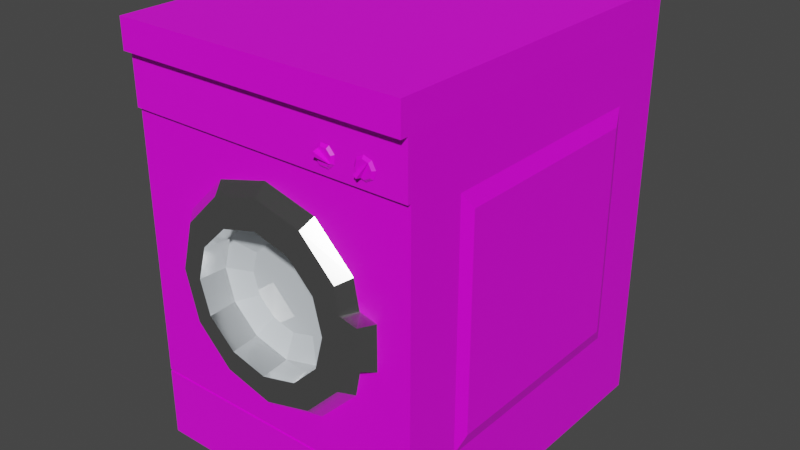 # Source: washingmachine.blend  (saved by Blender 3.1.7; exported with 4.5.12 LTS)
import bpy
from mathutils import Matrix  # noqa: F401  (used for matrix-valued properties, if any)

bpy.ops.wm.read_factory_settings(use_empty=True)
scene = bpy.context.scene
scene.name = 'Scene'

# ---- collections
col_collection = bpy.data.collections.new('Collection'); scene.collection.children.link(col_collection)

# ---- images (referenced by path relative to the original .blend; pixels are not part of the script)
import os
ASSET_DIR = os.environ.get("B2B_ASSET_DIR", "")  # directory of the original .blend (textures are referenced by path, not embedded)
HERE = os.path.dirname(os.path.abspath(__file__))  # packed textures are extracted next to this script under _unpacked/

def load_image(name, relpath, width, height, colorspace="sRGB"):
    """Load a texture the original file referenced (path relative to the .blend, or extracted next to this script)."""
    p = next((c for c in (os.path.join(HERE, relpath), os.path.join(ASSET_DIR, relpath)) if relpath and os.path.exists(c)), "")
    if p:
        img = bpy.data.images.load(p, check_existing=True)
        img.name = name
    else:  # same state as the original file: an image datablock whose file is absent (Cycles renders it pink)
        img = bpy.data.images.new(name, width, height)
        img.source = "FILE"
        img.filepath = "//" + (relpath or name)
    img.colorspace_settings.name = colorspace
    return img
img_washingmachinetexture_png = load_image('washingmachineTexture.png', 'washingmachineTexture.png', 1024, 1024, 'sRGB')
img_washingmachinetexture1_png = load_image('washingmachineTexture1.png', 'washingmachineTexture1.png', 1024, 1024, 'sRGB')

# ---- materials (node trees are filled in below, after node groups)
mat_washingmachinemat = bpy.data.materials.new('washingmachineMat')
mat_washingmachinemat.alpha_threshold = 0.0
mat_washingmachinemat.use_transparent_shadow = False
mat_washingmachinemat.line_color = (0.0, 0.0, 0.0, 1.0)
mat_washingmachinemat1 = bpy.data.materials.new('washingmachineMat1')
mat_washingmachinemat1.use_transparent_shadow = False
mat_washingmachinemat2 = bpy.data.materials.new('washingmachineMat2')
mat_washingmachinemat2.use_transparent_shadow = False
mat_washingmachineglassmat = bpy.data.materials.new('washingmachineGlassMat')
mat_washingmachineglassmat.use_transparent_shadow = False

# ---- material node trees
mat_washingmachinemat.use_nodes = True; mat_washingmachinemat.node_tree.nodes.clear()
_N = mat_washingmachinemat.node_tree.nodes; _L = mat_washingmachinemat.node_tree.links
n0 = _N.new('ShaderNodeOutputMaterial'); n0.name = 'Material Output'; n0.location = (300, 300)
n1 = _N.new('ShaderNodeBsdfPrincipled'); n1.name = 'Principled BSDF'; n1.location = (10, 300)
n1.distribution = 'GGX'
n1.subsurface_method = 'RANDOM_WALK_SKIN'
n1.inputs[2].default_value = 0.4
n1.inputs[3].default_value = 1.45
n1.inputs[27].default_value = (0.0, 0.0, 0.0, 1.0)
n1.inputs[28].default_value = 1.0
n2 = _N.new('ShaderNodeTexImage'); n2.name = 'Image Texture'; n2.location = (-280, 280)
n2.image = img_washingmachinetexture_png
n2.interpolation = 'Closest'
_L.new(n1.outputs[0], n0.inputs[0])
_L.new(n2.outputs[0], n1.inputs[0])
n0.is_active_output = True
mat_washingmachinemat1.use_nodes = True; mat_washingmachinemat1.node_tree.nodes.clear()
_N = mat_washingmachinemat1.node_tree.nodes; _L = mat_washingmachinemat1.node_tree.links
n0 = _N.new('ShaderNodeBsdfPrincipled'); n0.name = 'Principled BSDF'; n0.location = (10, 300)
n0.distribution = 'GGX'
n0.subsurface_method = 'RANDOM_WALK_SKIN'
n0.inputs[3].default_value = 1.45
n0.inputs[27].default_value = (0.0, 0.0, 0.0, 1.0)
n0.inputs[28].default_value = 1.0
n1 = _N.new('ShaderNodeOutputMaterial'); n1.name = 'Material Output'; n1.location = (300, 300)
n2 = _N.new('ShaderNodeTexImage'); n2.name = 'Image Texture'; n2.location = (-280, 280)
n2.image = img_washingmachinetexture1_png
n2.interpolation = 'Closest'
_L.new(n0.outputs[0], n1.inputs[0])
_L.new(n2.outputs[0], n0.inputs[0])
n1.is_active_output = True
mat_washingmachinemat2.use_nodes = True; mat_washingmachinemat2.node_tree.nodes.clear()
_N = mat_washingmachinemat2.node_tree.nodes; _L = mat_washingmachinemat2.node_tree.links
n0 = _N.new('ShaderNodeBsdfPrincipled'); n0.name = 'Principled BSDF'; n0.location = (10, 300)
n0.distribution = 'GGX'
n0.subsurface_method = 'RANDOM_WALK_SKIN'
n0.inputs[1].default_value = 1.0
n0.inputs[2].default_value = 0.1614
n0.inputs[3].default_value = 1.45
n0.inputs[27].default_value = (0.0, 0.0, 0.0, 1.0)
n0.inputs[28].default_value = 1.0
n1 = _N.new('ShaderNodeOutputMaterial'); n1.name = 'Material Output'; n1.location = (300, 300)
_L.new(n0.outputs[0], n1.inputs[0])
n1.is_active_output = True
mat_washingmachineglassmat.use_nodes = True; mat_washingmachineglassmat.node_tree.nodes.clear()
_N = mat_washingmachineglassmat.node_tree.nodes; _L = mat_washingmachineglassmat.node_tree.links
n0 = _N.new('ShaderNodeBsdfPrincipled'); n0.name = 'Principled BSDF'; n0.location = (10, 300)
n0.distribution = 'GGX'
n0.subsurface_method = 'RANDOM_WALK_SKIN'
n0.inputs[0].default_value = (0.6963, 0.753, 0.8, 1.0)
n0.inputs[2].default_value = 0.0
n0.inputs[3].default_value = 1.45
n0.inputs[27].default_value = (0.0, 0.0, 0.0, 1.0)
n0.inputs[28].default_value = 1.0
n1 = _N.new('ShaderNodeOutputMaterial'); n1.name = 'Material Output'; n1.location = (300, 300)
_L.new(n0.outputs[0], n1.inputs[0])
n1.is_active_output = True

# ---- world
world_world = bpy.data.worlds.new('World'); scene.world = world_world
world_world.use_nodes = True; world_world.node_tree.nodes.clear()
_N = world_world.node_tree.nodes; _L = world_world.node_tree.links
n0 = _N.new('ShaderNodeOutputWorld'); n0.name = 'World Output'; n0.location = (300, 300)
n1 = _N.new('ShaderNodeBackground'); n1.name = 'Background'; n1.location = (10, 300)
n1.inputs[0].default_value = (0.05088, 0.05088, 0.05088, 1.0)
_L.new(n1.outputs[0], n0.inputs[0])
n0.is_active_output = True
world_world.color = (0.05088, 0.05088, 0.05088)
world_world.use_sun_shadow = False
world_world.sun_shadow_jitter_overblur = 0.0

# ---- meshes
me_cube_002 = bpy.data.meshes.new('Cube.002')
me_cube_002.from_pydata([(-0.35, -0.41, 0.0), (-0.3613, 0.2503, 0.24), (-0.35, 0.41, 1.0), (0.35, -0.41, 0.0), (0.3613, 0.2503, 0.24), (0.35, 0.41, 1.0), (-0.3613, 0.2503, 0.7399), (0.3613, 0.2503, 0.7399), (-0.35, -0.4368, 0.93), (-0.35, -0.4368, 1.0), (0.35, -0.4368, 1.0), (0.35, -0.4368, 0.93), (0.35, -0.41, 0.8075), (-0.35, -0.41, 0.8075), (-0.35, -0.4185, 0.8075), (-0.35, -0.4185, 0.93), (0.35, -0.4185, 0.93), (0.35, -0.4185, 0.8075), (0.35, -0.41, 0.1727), (0.35, -0.41, 0.1675), (-0.35, -0.41, 0.1675), (-0.35, -0.41, 0.1727), (0.0, -0.41, 0.8075), (0.0, -0.41, 0.1727), (0.35, -0.41, 0.4901), (-0.35, -0.41, 0.4901), (-0.1225, -0.41, 0.7024), (-8.31e-10, -0.41, 0.7352), (-0.2123, -0.41, 0.6126), (-0.2451, -0.41, 0.4901), (-0.2123, -0.41, 0.3676), (-0.1225, -0.41, 0.2778), (2.06e-08, -0.41, 0.245), (0.1225, -0.41, 0.2778), (0.2123, -0.41, 0.3676), (0.2243, -0.41, 0.4901), (0.2123, -0.41, 0.6126), (0.1225, -0.41, 0.7024), (0.2243, -0.41, 0.5514), (0.2243, -0.41, 0.4288), (-0.1225, 0.09373, 0.7024), (-8.31e-10, 0.09373, 0.7352), (-0.2123, 0.09373, 0.6126), (-0.2451, 0.09373, 0.4901), (-0.2123, 0.09373, 0.3676), (-0.1225, 0.09373, 0.2778), (2.06e-08, 0.09373, 0.245), (0.1225, 0.09373, 0.2778), (0.2123, 0.09373, 0.3676), (0.2243, 0.09373, 0.4288), (0.2243, 0.09373, 0.5514), (0.2243, 0.09373, 0.4901), (0.1225, 0.09373, 0.7024), (0.2123, 0.09373, 0.6126), (-0.002693, 0.2059, 0.4901), (0.35, -0.41, 0.93), (-0.35, -0.41, 0.93), (0.3613, -0.2446, 0.24), (-0.3613, -0.2446, 0.24), (-0.3613, -0.2446, 0.7399), (0.3613, -0.2446, 0.7399), (-0.35, 0.41, 0.93), (-0.35, 0.41, 0.0), (0.35, 0.41, 0.93), (0.35, 0.41, 0.0), (0.35, -0.4043, 0.0), (0.35, -0.4043, 0.93), (-0.35, -0.4043, 0.93), (0.35, -0.4043, 0.1675), (0.35, -0.4043, 0.1727), (-0.35, -0.4043, 0.1727), (-0.35, -0.4043, 0.1675), (-0.35, -0.4043, 0.0), (-0.35, 0.2779, 0.7768), (-0.35, 0.2779, 0.2031), (0.35, 0.2779, 0.7768), (0.35, 0.2779, 0.2031), (0.35, -0.2722, 0.2031), (0.35, -0.2722, 0.7768), (-0.35, -0.2722, 0.7768), (-0.35, -0.2722, 0.2031)], [], [(9, 2, 61, 67, 56, 15, 8), (61, 2, 5, 63), (63, 5, 10, 11, 16, 55, 66), (62, 64, 65, 3, 0, 72), (5, 2, 9, 10), (13, 22, 12, 17, 14), (62, 61, 63, 64), (11, 10, 9, 8), (56, 13, 14, 15), (17, 16, 15, 14), (16, 11, 8, 15), (12, 55, 16, 17), (20, 19, 68, 71), (3, 19, 20, 0), (69, 70, 71, 68), (18, 23, 21, 70, 69), (37, 36, 12, 22, 27), (35, 24, 12, 36, 38), (18, 24, 35, 39, 34), (22, 13, 28, 26, 27), (29, 28, 13, 25), (25, 21, 30, 29), (21, 23, 32, 31, 30), (32, 23, 18, 34, 33), (34, 39, 49, 48), (37, 27, 41, 52), (27, 26, 40, 41), (31, 32, 46, 45), (38, 36, 53, 50), (28, 29, 43, 42), (36, 37, 52, 53), (33, 34, 48, 47), (30, 31, 45, 44), (32, 33, 47, 46), (29, 30, 44, 43), (39, 35, 51, 49), (26, 28, 42, 40), (35, 38, 50, 51), (49, 51, 54), (51, 50, 54), (50, 53, 54), (53, 52, 54), (52, 41, 54), (41, 40, 54), (40, 42, 54), (42, 43, 54), (43, 44, 54), (44, 45, 54), (45, 46, 54), (46, 47, 54), (47, 48, 54), (48, 49, 54), (65, 68, 19, 3), (67, 70, 21, 25, 13, 56), (69, 66, 55, 12, 24, 18), (0, 20, 71, 72), (58, 59, 6, 1), (4, 7, 60, 57), (74, 73, 61, 62), (75, 76, 64, 63), (76, 77, 65, 64), (78, 75, 63, 66), (73, 79, 67, 61), (77, 78, 66, 69, 68, 65), (79, 80, 72, 71, 70, 67), (80, 74, 62, 72), (1, 6, 73, 74), (7, 4, 76, 75), (4, 57, 77, 76), (60, 7, 75, 78), (6, 59, 79, 73), (57, 60, 78, 77), (58, 1, 74, 80), (59, 58, 80, 79)])
me_cube_002.polygons.foreach_set('material_index', [1, 0, 1, 0, 1, 1, 0, 1, 1, 1, 1, 1, 1, 1, 1, 1, 0, 0, 0, 0, 0, 0, 0, 0, 2, 2, 2, 2, 2, 2, 2, 2, 2, 2, 2, 2, 2, 2, 2, 2, 2, 2, 2, 2, 2, 2, 2, 2, 2, 2, 2, 2, 1, 0, 0, 1, 0, 0, 0, 0, 0, 0, 0, 0, 0, 0, 0, 0, 0, 0, 0, 0, 0, 0])
_uv = me_cube_002.uv_layers.new(name='UVMap')
_uv.uv.foreach_set('vector', [0.4196, 0.6402, 0.4196, 0.9211, 0.3964, 0.9211, 0.3964, 0.651, 0.3964, 0.6491, 0.3964, 0.6463, 0.3964, 0.6402, 0.4196, 0.9443, 0.4196, 0.9211, 0.6518, 0.9211, 0.6518, 0.9443, 0.675, 0.9211, 0.6518, 0.9211, 0.6518, 0.6402, 0.675, 0.6402, 0.675, 0.6463, 0.675, 0.6491, 0.675, 0.651, 0.9856, 0.07622, 0.9334, 0.07622, 0.9334, 0.01556, 0.9334, 0.01465, 0.9855, 0.01465, 0.9856, 0.01556, 0.6518, 0.9211, 0.4196, 0.9211, 0.4196, 0.6402, 0.6518, 0.6402, 0.4196, 0.5675, 0.5357, 0.5675, 0.6518, 0.5675, 0.6518, 0.5703, 0.4196, 0.5703, 0.9856, 0.07622, 0.9856, 0.1455, 0.9334, 0.1455, 0.9334, 0.07622, 0.6518, 0.617, 0.6518, 0.6402, 0.4196, 0.6402, 0.4196, 0.617, 0.4168, 0.6109, 0.4168, 0.5703, 0.4196, 0.5703, 0.4196, 0.6109, 0.6518, 0.5703, 0.6518, 0.6109, 0.4196, 0.6109, 0.4196, 0.5703, 0.6518, 0.6109, 0.6518, 0.617, 0.4196, 0.617, 0.4196, 0.6109, 0.6546, 0.5703, 0.6546, 0.6109, 0.6518, 0.6109, 0.6518, 0.5703, 0.4206, 0.5387, 0.6444, 0.5387, 0.6445, 0.5426, 0.4206, 0.5426, 0.6444, 0.4851, 0.6444, 0.5387, 0.4206, 0.5387, 0.4206, 0.4851, 0.6445, 0.5465, 0.4207, 0.5465, 0.4206, 0.5426, 0.6445, 0.5426, 0.6445, 0.5483, 0.5406, 0.5486, 0.4206, 0.5486, 0.4207, 0.5465, 0.6445, 0.5465, 0.277, 0.4482, 0.2454, 0.4157, 0.3135, 0.368, 0.3148, 0.4927, 0.2886, 0.4926, 0.2012, 0.4106, 0.2028, 0.3645, 0.3135, 0.368, 0.2454, 0.4157, 0.2235, 0.411, 0.08021, 0.3606, 0.2028, 0.3645, 0.2012, 0.4106, 0.1785, 0.4102, 0.1553, 0.4143, 0.3148, 0.4927, 0.313, 0.6173, 0.2447, 0.5696, 0.2766, 0.537, 0.2886, 0.4926, 0.201, 0.5826, 0.2447, 0.5696, 0.313, 0.6173, 0.2028, 0.6211, 0.2028, 0.6211, 0.07971, 0.6253, 0.1546, 0.5716, 0.201, 0.5826, 0.07971, 0.6253, 0.08159, 0.4929, 0.1085, 0.493, 0.1206, 0.5385, 0.1546, 0.5716, 0.1085, 0.493, 0.08159, 0.4929, 0.08021, 0.3606, 0.1553, 0.4143, 0.121, 0.4476, 0.7014, 0.9027, 0.6929, 0.8901, 0.7858, 0.83, 0.7907, 0.8419, 0.7163, 0.7057, 0.7357, 0.6795, 0.8331, 0.7555, 0.8074, 0.7717, 0.9162, 0.6602, 0.9402, 0.6811, 0.8614, 0.7699, 0.8331, 0.7555, 0.944, 0.9502, 0.9191, 0.9736, 0.8328, 0.878, 0.8607, 0.8639, 0.691, 0.7451, 0.6986, 0.7327, 0.7908, 0.7908, 0.7858, 0.8029, 0.965, 0.7039, 0.9891, 0.7282, 0.8958, 0.8169, 0.8811, 0.7893, 0.6986, 0.7327, 0.7163, 0.7057, 0.8074, 0.7717, 0.7908, 0.7908, 0.7201, 0.9282, 0.7014, 0.9027, 0.7907, 0.8419, 0.8068, 0.8612, 0.9675, 0.926, 0.944, 0.9502, 0.8607, 0.8639, 0.8808, 0.8447, 0.7387, 0.9519, 0.7201, 0.9282, 0.8068, 0.8612, 0.8328, 0.878, 0.9891, 0.9025, 0.9675, 0.926, 0.8808, 0.8447, 0.8958, 0.8169, 0.6929, 0.8901, 0.6852, 0.8781, 0.782, 0.8165, 0.7858, 0.83, 0.9402, 0.6811, 0.965, 0.7039, 0.8811, 0.7893, 0.8614, 0.7699, 0.6838, 0.7571, 0.691, 0.7451, 0.7858, 0.8029, 0.782, 0.8165, 0.7858, 0.83, 0.782, 0.8165, 0.8351, 0.8167, 0.782, 0.8165, 0.7858, 0.8029, 0.8351, 0.8167, 0.7858, 0.8029, 0.7908, 0.7908, 0.8351, 0.8167, 0.7908, 0.7908, 0.8074, 0.7717, 0.8351, 0.8167, 0.8074, 0.7717, 0.8331, 0.7555, 0.8351, 0.8167, 0.8331, 0.7555, 0.8614, 0.7699, 0.8351, 0.8167, 0.8614, 0.7699, 0.8811, 0.7893, 0.8351, 0.8167, 0.8811, 0.7893, 0.8958, 0.8169, 0.8351, 0.8167, 0.8958, 0.8169, 0.8808, 0.8447, 0.8351, 0.8167, 0.8808, 0.8447, 0.8607, 0.8639, 0.8351, 0.8167, 0.8607, 0.8639, 0.8328, 0.878, 0.8351, 0.8167, 0.8328, 0.878, 0.8068, 0.8612, 0.8351, 0.8167, 0.8068, 0.8612, 0.7907, 0.8419, 0.8351, 0.8167, 0.7907, 0.8419, 0.7858, 0.83, 0.8351, 0.8167, 0.6463, 0.4851, 0.6463, 0.5387, 0.6444, 0.5387, 0.6444, 0.4851, 0.366, 0.6183, 0.07978, 0.6275, 0.07971, 0.6253, 0.2028, 0.6211, 0.313, 0.6173, 0.3659, 0.6158, 0.08027, 0.3584, 0.3666, 0.3669, 0.3666, 0.3694, 0.3135, 0.368, 0.2028, 0.3645, 0.08021, 0.3606, 0.4206, 0.4851, 0.4206, 0.5387, 0.4188, 0.5387, 0.4188, 0.4851, 0.1078, 0.6874, 0.2956, 0.6817, 0.3015, 0.8676, 0.1137, 0.8732, 0.1133, 0.1121, 0.3014, 0.1176, 0.2961, 0.3038, 0.1081, 0.2981, 0.09957, 0.8849, 0.3164, 0.8784, 0.3755, 0.9261, 0.02436, 0.9371, 0.3162, 0.1068, 0.09904, 0.1005, 0.02395, 0.04844, 0.3755, 0.05876, 0.09904, 0.1005, 0.09333, 0.309, 0.0153, 0.3565, 0.02395, 0.04844, 0.3104, 0.3154, 0.3162, 0.1068, 0.3755, 0.05876, 0.3666, 0.3669, 0.3164, 0.8784, 0.3096, 0.67, 0.366, 0.6183, 0.3755, 0.9261, 0.09333, 0.309, 0.3104, 0.3154, 0.3666, 0.3669, 0.08027, 0.3584, 0.07833, 0.3583, 0.0153, 0.3565, 0.3096, 0.67, 0.09285, 0.6767, 0.01518, 0.6294, 0.07785, 0.6276, 0.07978, 0.6275, 0.366, 0.6183, 0.09285, 0.6767, 0.09957, 0.8849, 0.02436, 0.9371, 0.01518, 0.6294, 0.1137, 0.8732, 0.3015, 0.8676, 0.3164, 0.8784, 0.09957, 0.8849, 0.3014, 0.1176, 0.1133, 0.1121, 0.09904, 0.1005, 0.3162, 0.1068, 0.1133, 0.1121, 0.1081, 0.2981, 0.09333, 0.309, 0.09904, 0.1005, 0.2961, 0.3038, 0.3014, 0.1176, 0.3162, 0.1068, 0.3104, 0.3154, 0.3015, 0.8676, 0.2956, 0.6817, 0.3096, 0.67, 0.3164, 0.8784, 0.1081, 0.2981, 0.2961, 0.3038, 0.3104, 0.3154, 0.09333, 0.309, 0.1078, 0.6874, 0.1137, 0.8732, 0.09957, 0.8849, 0.09285, 0.6767, 0.2956, 0.6817, 0.1078, 0.6874, 0.09285, 0.6767, 0.3096, 0.67])
me_cube_002.materials.append(mat_washingmachinemat)
me_cube_002.materials.append(mat_washingmachinemat1)
me_cube_002.materials.append(mat_washingmachinemat2)
me_cube_002.use_remesh_fix_poles = True
me_cube_002.use_remesh_preserve_attributes = False
me_cube_002.update()
me_cube_003 = bpy.data.meshes.new('Cube.003')
me_cube_003.from_pydata([(-0.2727, 0.0521, 0.1028), (-0.3276, 0.05212, 0.0883), (-0.3668, 0.05209, 0.04972), (-0.3804, 0.05203, -4.663e-08), (-0.3668, 0.05209, -0.04972), (-0.3276, 0.05212, -0.0883), (-0.2727, 0.0521, -0.1028), (-0.2178, 0.05212, -0.0883), (-0.1786, 0.05209, -0.04972), (-0.165, 0.05203, -4.663e-08), (-0.1786, 0.05209, 0.04972), (-0.2178, 0.05212, 0.0883), (-0.3984, 0.00116, 0.2239), (-0.2727, 0.001608, 0.258), (-0.4909, 7.674e-05, 0.1297), (-0.5249, -0.000545, -4.663e-08), (-0.4909, 7.674e-05, -0.1297), (-0.3984, 0.00116, -0.2239), (-0.2727, 0.001608, -0.258), (-0.1471, 0.00116, -0.2239), (-0.05438, -8.749e-05, -0.1292), (-0.04133, 8.641e-05, -4.663e-08), (-0.05438, -8.749e-05, 0.1292), (-0.1471, 0.00116, 0.2239), (-0.3853, -0.02872, 0.1995), (-0.2727, -0.02866, 0.23), (-0.4681, -0.02892, 0.1158), (-0.4987, -0.02908, -4.663e-08), (-0.4681, -0.02892, -0.1158), (-0.3853, -0.02872, -0.1995), (-0.2727, -0.02866, -0.23), (-0.1602, -0.02872, -0.1995), (-0.07714, -0.02892, -0.1155), (-0.06638, -0.02911, -4.663e-08), (-0.07714, -0.02892, 0.1155), (-0.1602, -0.02872, 0.1995), (-0.3588, -0.03604, 0.1407), (-0.2727, -0.03592, 0.1636), (-0.4205, -0.03678, 0.07961), (-0.4422, -0.03786, -4.663e-08), (-0.4205, -0.03678, -0.07961), (-0.3588, -0.03604, -0.1407), (-0.2727, -0.03592, -0.1636), (-0.1866, -0.03604, -0.1407), (-0.1249, -0.03684, -0.07951), (-0.1033, -0.03816, -4.663e-08), (-0.1249, -0.03684, 0.07951), (-0.1866, -0.03604, 0.1407), (-0.3578, 0.02851, 0.1337), (-0.2727, 0.02876, 0.1564), (-0.4175, 0.02795, 0.07407), (-0.4374, 0.02761, -4.663e-08), (-0.4175, 0.02795, -0.07407), (-0.3578, 0.02851, -0.1337), (-0.2727, 0.02876, -0.1564), (-0.1876, 0.02851, -0.1337), (-0.128, 0.02795, -0.07407), (-0.1081, 0.02761, -4.663e-08), (-0.128, 0.02795, 0.07407), (-0.1876, 0.02851, 0.1337), (-0.04141, 0.0, 0.06291), (-0.06621, -0.02892, 0.05622), (-0.04141, 0.0, -0.06291), (-0.06621, -0.02892, -0.05622), (-0.2727, 0.0637, 0.1075), (-0.3285, 0.0637, 0.09253), (-0.3686, 0.0637, 0.05247), (-0.3826, 0.0637, -4.663e-08), (-0.3686, 0.0637, -0.05247), (-0.3285, 0.0637, -0.09253), (-0.2727, 0.0637, -0.1075), (-0.2169, 0.0637, -0.09253), (-0.1769, 0.0637, -0.05247), (-0.1628, 0.0637, -4.663e-08), (-0.1769, 0.0637, 0.05247), (-0.2169, 0.0637, 0.09253), (-0.3953, 0.008392, 0.2123), (-0.2727, 0.008392, 0.2451), (-0.485, 0.008392, 0.1225), (-0.5178, 0.008392, -4.663e-08), (-0.485, 0.008392, -0.1225), (-0.3953, 0.008392, -0.2123), (-0.2727, 0.008392, -0.2451), (-0.1502, 0.008392, -0.2123), (-0.06048, 0.008392, -0.1225), (-0.04839, 0.008392, -4.663e-08), (-0.06048, 0.008392, 0.1225), (-0.1502, 0.008392, 0.2123), (-0.3833, -0.01785, 0.1909), (-0.2727, -0.01785, 0.2206), (-0.4641, -0.01785, 0.1101), (-0.4936, -0.01785, -4.663e-08), (-0.4641, -0.01785, -0.1101), (-0.3833, -0.01785, -0.1909), (-0.2727, -0.01785, -0.2206), (-0.1622, -0.01785, -0.1909), (-0.08133, -0.01785, -0.1101), (-0.0709, -0.01785, -4.663e-08), (-0.08133, -0.01785, 0.1101), (-0.1622, -0.01785, 0.1909), (-0.362, -0.02184, 0.1532), (-0.2727, -0.02184, 0.1771), (-0.4271, -0.02184, 0.08812), (-0.4507, -0.02184, -4.663e-08), (-0.4271, -0.02184, -0.08812), (-0.362, -0.02184, -0.1532), (-0.2727, -0.02184, -0.1771), (-0.1835, -0.02184, -0.1532), (-0.1184, -0.02184, -0.08812), (-0.09477, -0.02184, -4.663e-08), (-0.1184, -0.02184, 0.08812), (-0.1835, -0.02184, 0.1532), (-0.3615, 0.03553, 0.1481), (-0.2727, 0.03553, 0.1718), (-0.4254, 0.03553, 0.08416), (-0.448, 0.03553, -4.663e-08), (-0.4254, 0.03553, -0.08416), (-0.3615, 0.03553, -0.1481), (-0.2727, 0.03553, -0.1718), (-0.1839, 0.03553, -0.1481), (-0.1201, 0.03553, -0.08416), (-0.0975, 0.03553, -4.663e-08), (-0.1201, 0.03553, 0.08416), (-0.1839, 0.03553, 0.1481), (-0.04839, 0.008392, 0.06127), (-0.0709, -0.01785, 0.05505), (-0.04839, 0.008392, -0.06127), (-0.0709, -0.01785, -0.05505), (0.0, 0.0, 0.0526), (7.597e-05, 8.641e-05, -4.663e-08), (-0.02481, -0.02892, 0.047), (-0.02497, -0.02911, -4.663e-08), (0.0, 0.0, -0.0526), (-0.02481, -0.02892, -0.047)], [], [(1, 2, 3, 4, 5, 6, 7, 8, 9, 10, 11, 0), (24, 25, 13, 12), (26, 24, 12, 14), (27, 26, 14, 15), (28, 27, 15, 16), (29, 28, 16, 17), (30, 29, 17, 18), (31, 30, 18, 19), (32, 31, 19, 20), (63, 32, 20, 62), (60, 61, 130, 128), (35, 34, 22, 23), (25, 35, 23, 13), (36, 37, 25, 24), (38, 36, 24, 26), (39, 38, 26, 27), (40, 39, 27, 28), (41, 40, 28, 29), (42, 41, 29, 30), (43, 42, 30, 31), (44, 43, 31, 32), (45, 44, 32, 63, 33), (46, 45, 33, 61, 34), (47, 46, 34, 35), (37, 47, 35, 25), (48, 49, 37, 36), (50, 48, 36, 38), (51, 50, 38, 39), (52, 51, 39, 40), (53, 52, 40, 41), (54, 53, 41, 42), (55, 54, 42, 43), (56, 55, 43, 44), (57, 56, 44, 45), (58, 57, 45, 46), (59, 58, 46, 47), (49, 59, 47, 37), (1, 0, 49, 48), (2, 1, 48, 50), (3, 2, 50, 51), (4, 3, 51, 52), (5, 4, 52, 53), (6, 5, 53, 54), (7, 6, 54, 55), (8, 7, 55, 56), (9, 8, 56, 57), (10, 9, 57, 58), (11, 10, 58, 59), (0, 11, 59, 49), (34, 61, 60, 22), (33, 63, 133, 131), (65, 64, 75, 74, 73, 72, 71, 70, 69, 68, 67, 66), (88, 76, 77, 89), (90, 78, 76, 88), (91, 79, 78, 90), (92, 80, 79, 91), (93, 81, 80, 92), (94, 82, 81, 93), (95, 83, 82, 94), (96, 84, 83, 95), (127, 126, 84, 96), (125, 124, 85, 97), (99, 87, 86, 98), (89, 77, 87, 99), (100, 88, 89, 101), (102, 90, 88, 100), (103, 91, 90, 102), (104, 92, 91, 103), (105, 93, 92, 104), (106, 94, 93, 105), (107, 95, 94, 106), (108, 96, 95, 107), (109, 97, 127, 96, 108), (110, 98, 125, 97, 109), (111, 99, 98, 110), (101, 89, 99, 111), (112, 100, 101, 113), (114, 102, 100, 112), (115, 103, 102, 114), (116, 104, 103, 115), (117, 105, 104, 116), (118, 106, 105, 117), (119, 107, 106, 118), (120, 108, 107, 119), (121, 109, 108, 120), (122, 110, 109, 121), (123, 111, 110, 122), (113, 101, 111, 123), (65, 112, 113, 64), (66, 114, 112, 65), (67, 115, 114, 66), (68, 116, 115, 67), (69, 117, 116, 68), (70, 118, 117, 69), (71, 119, 118, 70), (72, 120, 119, 71), (73, 121, 120, 72), (74, 122, 121, 73), (75, 123, 122, 74), (64, 113, 123, 75), (98, 86, 124, 125), (97, 85, 126, 127), (12, 13, 77, 76), (14, 12, 76, 78), (15, 14, 78, 79), (16, 15, 79, 80), (17, 16, 80, 81), (18, 17, 81, 82), (19, 18, 82, 83), (20, 19, 83, 84), (62, 20, 84, 126), (60, 21, 85, 124), (23, 22, 86, 87), (13, 23, 87, 77), (22, 60, 124, 86), (21, 62, 126, 85), (130, 131, 129, 128), (131, 133, 132, 129), (21, 60, 128, 129), (63, 62, 132, 133), (62, 21, 129, 132), (61, 33, 131, 130)])
me_cube_003.polygons.foreach_set('material_index', [2, 3, 3, 3, 3, 3, 3, 3, 3, 3, 3, 3, 3, 3, 3, 3, 3, 3, 3, 3, 3, 3, 3, 3, 3, 3, 3, 3, 3, 3, 3, 3, 3, 3, 3, 3, 3, 2, 2, 2, 2, 2, 2, 2, 2, 2, 2, 2, 2, 3, 3, 2, 3, 3, 3, 3, 3, 3, 3, 3, 3, 3, 3, 3, 3, 3, 3, 3, 3, 3, 3, 3, 3, 3, 3, 3, 3, 3, 3, 3, 3, 3, 3, 3, 3, 3, 3, 3, 2, 2, 2, 2, 2, 2, 2, 2, 2, 2, 2, 2, 3, 3, 3, 3, 3, 3, 3, 3, 3, 3, 3, 3, 3, 3, 3, 3, 3, 3, 3, 3, 3, 3])
_uv = me_cube_003.uv_layers.new(name='UVMap')
_uv.uv.foreach_set('vector', [0.7757, 0.04407, 0.7954, 0.04388, 0.8115, 0.05306, 0.8206, 0.06918, 0.8203, 0.08894, 0.8099, 0.1065, 0.7922, 0.1169, 0.7725, 0.1171, 0.7564, 0.1079, 0.7473, 0.09176, 0.7476, 0.07201, 0.758, 0.05443, 0.6731, 0.1862, 0.6465, 0.1353, 0.6629, 0.1226, 0.693, 0.1807, 0.6728, 0.2448, 0.6731, 0.1862, 0.693, 0.1807, 0.6932, 0.2492, 0.643, 0.301, 0.6728, 0.2448, 0.6932, 0.2492, 0.6601, 0.314, 0.5803, 0.329, 0.64, 0.3044, 0.6514, 0.3228, 0.5829, 0.3502, 0.5205, 0.3242, 0.5803, 0.329, 0.5829, 0.3502, 0.5132, 0.3441, 0.4703, 0.2928, 0.5205, 0.3242, 0.5132, 0.3441, 0.4559, 0.3086, 0.4439, 0.2406, 0.4708, 0.2933, 0.4538, 0.3061, 0.4236, 0.2461, 0.4441, 0.1806, 0.4439, 0.2406, 0.4236, 0.2461, 0.4236, 0.1764, 0.4601, 0.153, 0.4441, 0.1806, 0.4236, 0.1764, 0.4408, 0.1436, 0.8934, 0.07329, 0.8829, 0.06397, 0.8979, 0.06065, 0.9085, 0.06981, 0.5995, 0.1048, 0.5406, 0.09745, 0.5392, 0.07695, 0.6072, 0.08559, 0.6479, 0.1367, 0.5995, 0.1048, 0.6072, 0.08559, 0.6622, 0.1216, 0.6429, 0.1968, 0.6217, 0.1591, 0.6465, 0.1353, 0.6731, 0.1862, 0.6431, 0.2407, 0.6429, 0.1968, 0.6731, 0.1862, 0.6728, 0.2448, 0.6212, 0.2803, 0.6431, 0.2407, 0.6728, 0.2448, 0.643, 0.301, 0.579, 0.2984, 0.6212, 0.2803, 0.64, 0.3044, 0.5803, 0.329, 0.5339, 0.2941, 0.579, 0.2984, 0.5803, 0.329, 0.5205, 0.3242, 0.4966, 0.2692, 0.5339, 0.2941, 0.5205, 0.3242, 0.4703, 0.2928, 0.4751, 0.2299, 0.4966, 0.2692, 0.4708, 0.2933, 0.4439, 0.2406, 0.4746, 0.1845, 0.4751, 0.2299, 0.4439, 0.2406, 0.4441, 0.1806, 0.4974, 0.1444, 0.4746, 0.1845, 0.4441, 0.1806, 0.4601, 0.153, 0.4817, 0.1298, 0.5405, 0.1281, 0.4974, 0.1444, 0.4856, 0.1268, 0.5115, 0.1093, 0.5406, 0.09745, 0.5854, 0.1342, 0.5405, 0.1281, 0.5406, 0.09745, 0.5995, 0.1048, 0.6217, 0.1591, 0.5854, 0.1342, 0.5995, 0.1048, 0.6479, 0.1367, 0.6163, 0.2043, 0.6022, 0.1771, 0.6217, 0.1591, 0.6429, 0.1968, 0.6144, 0.2334, 0.6163, 0.2043, 0.6429, 0.1968, 0.6431, 0.2407, 0.5989, 0.2553, 0.6144, 0.2334, 0.6431, 0.2407, 0.6212, 0.2803, 0.5746, 0.2683, 0.5989, 0.2553, 0.6212, 0.2803, 0.579, 0.2984, 0.5441, 0.2671, 0.5746, 0.2683, 0.579, 0.2984, 0.5339, 0.2941, 0.5167, 0.2508, 0.5441, 0.2671, 0.5339, 0.2941, 0.4966, 0.2692, 0.5028, 0.222, 0.5167, 0.2508, 0.4966, 0.2692, 0.4751, 0.2299, 0.5042, 0.192, 0.5028, 0.222, 0.4751, 0.2299, 0.4746, 0.1845, 0.5192, 0.1698, 0.5042, 0.192, 0.4746, 0.1845, 0.4974, 0.1444, 0.5437, 0.1586, 0.5192, 0.1698, 0.4974, 0.1444, 0.5405, 0.1281, 0.5749, 0.1613, 0.5437, 0.1586, 0.5405, 0.1281, 0.5854, 0.1342, 0.6022, 0.1771, 0.5749, 0.1613, 0.5854, 0.1342, 0.6217, 0.1591, 0.7757, 0.04407, 0.758, 0.05443, 0.7428, 0.03912, 0.7714, 0.02267, 0.7954, 0.04388, 0.7757, 0.04407, 0.7714, 0.02267, 0.8029, 0.02282, 0.8115, 0.05306, 0.7954, 0.04388, 0.8029, 0.02282, 0.8275, 0.03715, 0.8206, 0.06918, 0.8115, 0.05306, 0.8275, 0.03715, 0.8417, 0.06178, 0.8203, 0.08894, 0.8206, 0.06918, 0.8417, 0.06178, 0.8417, 0.09327, 0.8099, 0.1065, 0.8203, 0.08894, 0.8417, 0.09327, 0.8251, 0.1219, 0.7922, 0.1169, 0.8099, 0.1065, 0.8251, 0.1219, 0.7965, 0.1383, 0.7725, 0.1171, 0.7922, 0.1169, 0.7965, 0.1383, 0.765, 0.1381, 0.7564, 0.1079, 0.7725, 0.1171, 0.765, 0.1381, 0.7404, 0.1238, 0.7473, 0.09176, 0.7564, 0.1079, 0.7404, 0.1238, 0.7262, 0.09913, 0.7476, 0.07201, 0.7473, 0.09176, 0.7262, 0.09913, 0.7262, 0.06767, 0.758, 0.05443, 0.7476, 0.07201, 0.7262, 0.06767, 0.7428, 0.03912, 0.5406, 0.09745, 0.5115, 0.1093, 0.505, 0.08924, 0.5392, 0.07695, 0.8828, 0.04354, 0.883, 0.02311, 0.898, 0.0265, 0.8979, 0.04358, 0.9616, 0.2239, 0.9615, 0.2446, 0.9512, 0.2627, 0.9336, 0.2729, 0.9141, 0.2729, 0.8973, 0.2631, 0.8872, 0.2454, 0.8874, 0.2247, 0.8977, 0.2066, 0.9152, 0.1964, 0.9347, 0.1964, 0.9516, 0.2062, 0.6985, 0.4567, 0.6799, 0.4518, 0.7125, 0.3917, 0.7276, 0.404, 0.6988, 0.5162, 0.6799, 0.5204, 0.6799, 0.4518, 0.6985, 0.4567, 0.7267, 0.5715, 0.7103, 0.5834, 0.6799, 0.5204, 0.6988, 0.5162, 0.7855, 0.6004, 0.7818, 0.6198, 0.7169, 0.5908, 0.7285, 0.5738, 0.846, 0.599, 0.8514, 0.6178, 0.7818, 0.6198, 0.7855, 0.6004, 0.8997, 0.5689, 0.9123, 0.5841, 0.8514, 0.6178, 0.846, 0.599, 0.9283, 0.5157, 0.9468, 0.5208, 0.9142, 0.5802, 0.8994, 0.5683, 0.9288, 0.4558, 0.9479, 0.4519, 0.9468, 0.5208, 0.9283, 0.5157, 0.9137, 0.4298, 0.9315, 0.4207, 0.9479, 0.4519, 0.9288, 0.4558, 0.8656, 0.3856, 0.8735, 0.3676, 0.9021, 0.3875, 0.8906, 0.4038, 0.7791, 0.3746, 0.7735, 0.3562, 0.8422, 0.3529, 0.839, 0.372, 0.7275, 0.4047, 0.7151, 0.3903, 0.7735, 0.3562, 0.7791, 0.3746, 0.7204, 0.4623, 0.6985, 0.4567, 0.7276, 0.404, 0.7447, 0.4212, 0.7202, 0.5107, 0.6988, 0.5162, 0.6985, 0.4567, 0.7204, 0.4623, 0.7438, 0.556, 0.7267, 0.5715, 0.6988, 0.5162, 0.7202, 0.5107, 0.7903, 0.5784, 0.7855, 0.6004, 0.7285, 0.5738, 0.7438, 0.556, 0.8398, 0.5767, 0.846, 0.599, 0.7855, 0.6004, 0.7903, 0.5784, 0.8822, 0.5515, 0.8997, 0.5689, 0.846, 0.599, 0.8398, 0.5767, 0.9063, 0.5097, 0.9283, 0.5157, 0.8994, 0.5683, 0.8822, 0.5515, 0.9072, 0.4608, 0.9288, 0.4558, 0.9283, 0.5157, 0.9063, 0.5097, 0.8823, 0.415, 0.8933, 0.4057, 0.9137, 0.4298, 0.9288, 0.4558, 0.9072, 0.4608, 0.8348, 0.3942, 0.839, 0.372, 0.8656, 0.3856, 0.8906, 0.4038, 0.8823, 0.415, 0.7853, 0.3965, 0.7791, 0.3746, 0.839, 0.372, 0.8348, 0.3942, 0.7447, 0.4212, 0.7275, 0.4047, 0.7791, 0.3746, 0.7853, 0.3965, 0.7456, 0.4699, 0.7204, 0.4623, 0.7447, 0.4212, 0.7625, 0.439, 0.7476, 0.5046, 0.7202, 0.5107, 0.7204, 0.4623, 0.7456, 0.4699, 0.7658, 0.5332, 0.7438, 0.556, 0.7202, 0.5107, 0.7476, 0.5046, 0.7956, 0.5505, 0.7903, 0.5784, 0.7438, 0.556, 0.7658, 0.5332, 0.8315, 0.5507, 0.8398, 0.5767, 0.7903, 0.5784, 0.7956, 0.5505, 0.8636, 0.5334, 0.8822, 0.5515, 0.8398, 0.5767, 0.8315, 0.5507, 0.8803, 0.5014, 0.9063, 0.5097, 0.8822, 0.5515, 0.8636, 0.5334, 0.8791, 0.4662, 0.9072, 0.4608, 0.9063, 0.5097, 0.8803, 0.5014, 0.8601, 0.4377, 0.8823, 0.415, 0.9072, 0.4608, 0.8791, 0.4662, 0.8297, 0.4224, 0.8348, 0.3942, 0.8823, 0.415, 0.8601, 0.4377, 0.7936, 0.422, 0.7853, 0.3965, 0.8348, 0.3942, 0.8297, 0.4224, 0.7625, 0.439, 0.7447, 0.4212, 0.7853, 0.3965, 0.7936, 0.422, 0.9616, 0.2239, 0.9865, 0.2167, 0.9865, 0.2514, 0.9615, 0.2446, 0.9516, 0.2062, 0.9695, 0.1875, 0.9865, 0.2167, 0.9616, 0.2239, 0.9347, 0.1964, 0.9414, 0.1714, 0.9695, 0.1875, 0.9516, 0.2062, 0.9152, 0.1964, 0.9091, 0.1713, 0.9414, 0.1714, 0.9347, 0.1964, 0.8977, 0.2066, 0.8798, 0.188, 0.9091, 0.1713, 0.9152, 0.1964, 0.8874, 0.2247, 0.8624, 0.2179, 0.8798, 0.188, 0.8977, 0.2066, 0.8872, 0.2454, 0.8624, 0.2525, 0.8624, 0.2179, 0.8874, 0.2247, 0.8973, 0.2631, 0.8794, 0.2817, 0.8624, 0.2525, 0.8872, 0.2454, 0.9141, 0.2729, 0.9074, 0.2978, 0.8794, 0.2817, 0.8973, 0.2631, 0.9336, 0.2729, 0.9397, 0.298, 0.9074, 0.2978, 0.9141, 0.2729, 0.9512, 0.2627, 0.9691, 0.2813, 0.9397, 0.298, 0.9336, 0.2729, 0.9615, 0.2446, 0.9865, 0.2514, 0.9691, 0.2813, 0.9512, 0.2627, 0.839, 0.372, 0.8422, 0.3529, 0.8735, 0.3676, 0.8656, 0.3856, 0.8933, 0.4057, 0.9092, 0.3926, 0.9315, 0.4207, 0.9137, 0.4298, 0.6731, 0.4484, 0.7065, 0.3864, 0.7125, 0.3917, 0.6799, 0.4518, 0.6731, 0.5203, 0.6731, 0.4484, 0.6799, 0.4518, 0.6799, 0.5204, 0.7052, 0.587, 0.6731, 0.5203, 0.6799, 0.5204, 0.7103, 0.5834, 0.7822, 0.6267, 0.7135, 0.5961, 0.7169, 0.5908, 0.7818, 0.6198, 0.855, 0.6247, 0.7822, 0.6267, 0.7818, 0.6198, 0.8514, 0.6178, 0.9178, 0.5901, 0.855, 0.6247, 0.8514, 0.6178, 0.9123, 0.5841, 0.9535, 0.5244, 0.92, 0.5855, 0.9142, 0.5802, 0.9468, 0.5208, 0.9548, 0.4519, 0.9535, 0.5244, 0.9468, 0.5208, 0.9479, 0.4519, 0.9372, 0.4177, 0.9548, 0.4519, 0.9479, 0.4519, 0.9315, 0.4207, 0.8761, 0.362, 0.9056, 0.3824, 0.9021, 0.3875, 0.8735, 0.3676, 0.7698, 0.3496, 0.8419, 0.3462, 0.8422, 0.3529, 0.7735, 0.3562, 0.7097, 0.3847, 0.7698, 0.3496, 0.7735, 0.3562, 0.7151, 0.3903, 0.8419, 0.3462, 0.8761, 0.362, 0.8735, 0.3676, 0.8422, 0.3529, 0.9142, 0.3886, 0.9372, 0.4177, 0.9315, 0.4207, 0.9092, 0.3926, 0.8979, 0.06065, 0.8979, 0.04358, 0.9119, 0.04362, 0.9118, 0.06273, 0.8979, 0.04358, 0.898, 0.0265, 0.9119, 0.0245, 0.9119, 0.04362, 0.8979, 0.09666, 0.8979, 0.1195, 0.8829, 0.1158, 0.8828, 0.09666, 0.883, 0.02311, 0.8935, 0.01384, 0.9086, 0.0174, 0.898, 0.0265, 0.8979, 0.0738, 0.8979, 0.09666, 0.8828, 0.09666, 0.8829, 0.07755, 0.8829, 0.06397, 0.8828, 0.04354, 0.8979, 0.04358, 0.8979, 0.06065])
me_cube_003.materials.append(mat_washingmachinemat)
me_cube_003.materials.append(mat_washingmachinemat1)
me_cube_003.materials.append(mat_washingmachineglassmat)
me_cube_003.materials.append(mat_washingmachinemat2)
me_cube_003.use_remesh_fix_poles = True
me_cube_003.use_remesh_preserve_attributes = False
me_cube_003.update()
me_circle_006 = bpy.data.meshes.new('Circle.006')
me_circle_006.from_pydata([(-0.03563, 0.004331, -0.01162), (-0.03467, 0.004331, 0.007526), (-0.04753, 0.004331, 0.02175), (-0.06668, 0.004331, 0.02272), (-0.0809, 0.004331, 0.009857), (-0.08187, 0.004331, -0.009294), (-0.06901, 0.004331, -0.02352), (-0.04986, 0.004331, -0.02448), (-0.04032, -0.0006176, 0.005511), (-0.04105, -0.0006176, -0.009051), (-0.0501, -0.0006176, 0.01633), (-0.06466, -0.0006176, 0.01706), (-0.07548, -0.0006176, 0.007284), (-0.07621, -0.0006176, -0.007279), (-0.06643, -0.0006176, -0.0181), (-0.05187, -0.0006176, -0.01883), (-0.07007, -0.0006176, 0.01217), (-0.07584, -0.0006176, 2.511e-06), (-0.06971, -0.01247, 0.009784), (-0.07377, -0.01247, 0.001233), (-0.04105, -0.003528, -0.009051), (0.04981, 0.004331, 0.02118), (0.03139, 0.004331, 0.02651), (0.0146, 0.004331, 0.01726), (0.009266, 0.004331, -0.001161), (0.01852, 0.004331, -0.01796), (0.03694, 0.004331, -0.02329), (0.05373, 0.004331, -0.01404), (0.05907, 0.004331, 0.004381), (0.03206, -0.0006176, 0.02054), (0.04606, -0.0006176, 0.01649), (0.01929, -0.0006176, 0.01351), (0.01523, -0.0006176, -0.0004975), (0.02227, -0.0006176, -0.01327), (0.03627, -0.0006176, -0.01732), (0.04904, -0.0006176, -0.01029), (0.0531, -0.0006176, 0.003717), (0.01875, -0.0006176, -0.006883), (0.02927, -0.0006176, -0.0153), (0.02116, -0.01247, -0.007079), (0.02855, -0.01247, -0.01299), (0.04606, -0.003528, 0.01649)], [], [(17, 16, 12), (8, 9, 0, 1), (10, 8, 1, 2), (11, 10, 2, 3), (12, 16, 11, 3, 4), (13, 17, 12, 4, 5), (14, 13, 5, 6), (15, 14, 6, 7), (9, 15, 7, 0), (9, 8, 10, 11, 16), (17, 9, 20, 19), (15, 9, 17, 13, 14), (20, 18, 19), (9, 16, 18, 20), (16, 17, 19, 18), (38, 37, 33), (29, 30, 21, 22), (31, 29, 22, 23), (32, 31, 23, 24), (33, 37, 32, 24, 25), (34, 38, 33, 25, 26), (35, 34, 26, 27), (36, 35, 27, 28), (30, 36, 28, 21), (30, 29, 31, 32, 37), (38, 30, 41, 40), (36, 30, 38, 34, 35), (41, 39, 40), (30, 37, 39, 41), (37, 38, 40, 39)])
_uv = me_circle_006.uv_layers.new(name='UVMap')
_uv.uv.foreach_set('vector', [0.9152, 0.08357, 0.9125, 0.07879, 0.915, 0.08052, 0.9016, 0.07975, 0.9012, 0.08447, 0.8984, 0.08545, 0.8991, 0.07858, 0.9051, 0.07657, 0.9016, 0.07975, 0.8991, 0.07858, 0.904, 0.07395, 0.9102, 0.07665, 0.9051, 0.07657, 0.904, 0.07395, 0.9113, 0.0738, 0.915, 0.08052, 0.9125, 0.0787, 0.9102, 0.07665, 0.9113, 0.0738, 0.9179, 0.07909, 0.9149, 0.08634, 0.9152, 0.08357, 0.915, 0.08052, 0.9179, 0.07909, 0.9179, 0.08772, 0.9104, 0.08981, 0.9149, 0.08634, 0.9179, 0.08772, 0.9114, 0.09299, 0.9047, 0.08899, 0.9104, 0.08981, 0.9114, 0.09299, 0.9032, 0.09184, 0.9012, 0.08447, 0.9047, 0.08899, 0.9032, 0.09184, 0.8984, 0.08545, 0.9012, 0.08447, 0.9016, 0.07975, 0.9051, 0.07657, 0.9102, 0.07665, 0.9125, 0.0787, 0.9105, 0.1229, 0.9203, 0.1132, 0.921, 0.114, 0.9142, 0.1257, 0.9047, 0.08899, 0.9012, 0.08447, 0.9152, 0.08357, 0.9149, 0.08634, 0.9104, 0.08981, 0.921, 0.114, 0.9176, 0.1271, 0.9142, 0.1257, 0.9222, 0.114, 0.9222, 0.1277, 0.9176, 0.1271, 0.921, 0.114, 0.9165, 0.1316, 0.9118, 0.1296, 0.9142, 0.1257, 0.9176, 0.1271, 0.9152, 0.1033, 0.9125, 0.09849, 0.915, 0.1002, 0.9016, 0.09945, 0.9012, 0.1042, 0.8984, 0.1052, 0.8991, 0.09829, 0.9051, 0.09627, 0.9016, 0.09945, 0.8991, 0.09829, 0.904, 0.09365, 0.9102, 0.09635, 0.9051, 0.09627, 0.904, 0.09365, 0.9113, 0.09351, 0.915, 0.1002, 0.9125, 0.0984, 0.9102, 0.09635, 0.9113, 0.09351, 0.9179, 0.0988, 0.9149, 0.106, 0.9152, 0.1033, 0.915, 0.1002, 0.9179, 0.0988, 0.9179, 0.1074, 0.9104, 0.1095, 0.9149, 0.106, 0.9179, 0.1074, 0.9114, 0.1127, 0.9047, 0.1087, 0.9104, 0.1095, 0.9114, 0.1127, 0.9032, 0.1115, 0.9012, 0.1042, 0.9047, 0.1087, 0.9032, 0.1115, 0.8984, 0.1052, 0.9012, 0.1042, 0.9016, 0.09945, 0.9051, 0.09627, 0.9102, 0.09635, 0.9125, 0.0984, 0.8984, 0.1229, 0.9081, 0.1132, 0.9089, 0.114, 0.9021, 0.1257, 0.9047, 0.1087, 0.9012, 0.1042, 0.9152, 0.1033, 0.9149, 0.106, 0.9104, 0.1095, 0.9089, 0.114, 0.9055, 0.1271, 0.9021, 0.1257, 0.91, 0.114, 0.91, 0.1277, 0.9055, 0.1271, 0.9089, 0.114, 0.9044, 0.1316, 0.8997, 0.1296, 0.9021, 0.1257, 0.9055, 0.1271])
me_circle_006.materials.append(mat_washingmachinemat)
me_circle_006.use_remesh_fix_poles = True
me_circle_006.use_remesh_preserve_attributes = False
me_circle_006.update()

# ---- objects
ob_washingmachine = bpy.data.objects.new('washingmachine', me_cube_002)
ob_washingmachinedoor = bpy.data.objects.new('washingmachineDoor', me_cube_003)
ob_washingmachinehandles = bpy.data.objects.new('washingmachineHandles', me_circle_006)

# ---- transforms, parenting, visibility, modifiers, constraints
ob_washingmachine.location = (0.0, 0.0, 0.0)
ob_washingmachinedoor.location = (0.2727, -0.4094, 0.4901)
ob_washingmachinehandles.location = (0.2229, -0.4234, 0.8462)

# ---- collection membership
col_collection.objects.link(ob_washingmachine)
col_collection.objects.link(ob_washingmachinedoor)
col_collection.objects.link(ob_washingmachinehandles)

# ---- scene / render settings (as saved in the file)
scene.frame_start = 1; scene.frame_end = 250; scene.frame_set(1)
scene.render.engine = 'BLENDER_EEVEE_NEXT'
scene.cycles.sampling_pattern = 'TABULATED_SOBOL'
scene.cycles.use_light_tree = False
scene.view_settings.view_transform = 'Filmic'
bpy.context.view_layer.update()

# ---- added for rendering (the .blend has no active camera and no usable light): camera, sun
cam_auto = bpy.data.cameras.new('AutoCamera')
cam_auto.lens = 50.0
cam_auto.sensor_width = 36.0
cam_auto.clip_end = 1000.0
ob_auto_camera = bpy.data.objects.new('AutoCamera', cam_auto)
scene.collection.objects.link(ob_auto_camera)
ob_auto_camera.location = (1.39018, -1.68702, 1.61214)
ob_auto_camera.rotation_euler = (1.09748, -7.21219e-08, 0.694738)
scene.camera = ob_auto_camera
light_auto_sun = bpy.data.lights.new('AutoSun', 'SUN')
light_auto_sun.energy = 3.0
light_auto_sun.angle = 0.0523599
ob_auto_sun = bpy.data.objects.new('AutoSun', light_auto_sun)
scene.collection.objects.link(ob_auto_sun)
ob_auto_sun.rotation_euler = (0.872665, 0.174533, 0.523599)
bpy.context.view_layer.update()
